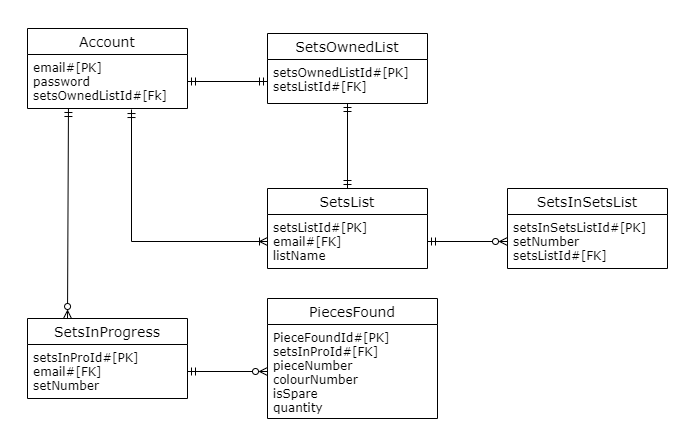

The diagram above was exported from draw.io. Its source (the exported page's mxGraphModel, read from the mxfile embedded in the PNG):
<mxGraphModel dx="1422" dy="762" grid="1" gridSize="10" guides="1" tooltips="1" connect="1" arrows="1" fold="1" page="1" pageScale="1" pageWidth="850" pageHeight="1100" background="none" math="0" shadow="0">
  <root>
    <mxCell id="0" />
    <mxCell id="1" parent="0" />
    <mxCell id="0YJFI3aneHsz-NNVu8X8-14" value="Account" style="swimlane;fontStyle=0;childLayout=stackLayout;horizontal=1;startSize=26;horizontalStack=0;resizeParent=1;resizeParentMax=0;resizeLast=0;collapsible=1;marginBottom=0;align=center;fontSize=14;fontFamily=Verdana;" parent="1" vertex="1">
      <mxGeometry x="80" y="160" width="160" height="80" as="geometry" />
    </mxCell>
    <mxCell id="0YJFI3aneHsz-NNVu8X8-15" value="email#[PK]&#10;password&#10;setsOwnedListId#[Fk]" style="text;strokeColor=none;fillColor=none;spacingLeft=4;spacingRight=4;overflow=hidden;rotatable=0;points=[[0,0.5],[1,0.5]];portConstraint=eastwest;fontSize=12;fontFamily=Verdana;" parent="0YJFI3aneHsz-NNVu8X8-14" vertex="1">
      <mxGeometry y="26" width="160" height="54" as="geometry" />
    </mxCell>
    <mxCell id="0YJFI3aneHsz-NNVu8X8-18" value="SetsOwnedList" style="swimlane;fontStyle=0;childLayout=stackLayout;horizontal=1;startSize=26;horizontalStack=0;resizeParent=1;resizeParentMax=0;resizeLast=0;collapsible=1;marginBottom=0;align=center;fontSize=14;fontFamily=Verdana;" parent="1" vertex="1">
      <mxGeometry x="320" y="165" width="160" height="70" as="geometry" />
    </mxCell>
    <mxCell id="0YJFI3aneHsz-NNVu8X8-19" value="setsOwnedListId#[PK]&#10;setsListId#[FK]" style="text;strokeColor=none;fillColor=none;spacingLeft=4;spacingRight=4;overflow=hidden;rotatable=0;points=[[0,0.5],[1,0.5]];portConstraint=eastwest;fontSize=12;fontFamily=Verdana;" parent="0YJFI3aneHsz-NNVu8X8-18" vertex="1">
      <mxGeometry y="26" width="160" height="44" as="geometry" />
    </mxCell>
    <mxCell id="0YJFI3aneHsz-NNVu8X8-22" value="SetsInSetsList" style="swimlane;fontStyle=0;childLayout=stackLayout;horizontal=1;startSize=26;horizontalStack=0;resizeParent=1;resizeParentMax=0;resizeLast=0;collapsible=1;marginBottom=0;align=center;fontSize=14;fontFamily=Verdana;" parent="1" vertex="1">
      <mxGeometry x="560" y="320" width="160" height="80" as="geometry" />
    </mxCell>
    <mxCell id="0YJFI3aneHsz-NNVu8X8-23" value="setsInSetsListId#[PK]&#10;setNumber&#10;setsListId#[FK]" style="text;strokeColor=none;fillColor=none;spacingLeft=4;spacingRight=4;overflow=hidden;rotatable=0;points=[[0,0.5],[1,0.5]];portConstraint=eastwest;fontSize=12;fontFamily=Verdana;" parent="0YJFI3aneHsz-NNVu8X8-22" vertex="1">
      <mxGeometry y="26" width="160" height="54" as="geometry" />
    </mxCell>
    <mxCell id="0YJFI3aneHsz-NNVu8X8-48" style="edgeStyle=orthogonalEdgeStyle;rounded=0;orthogonalLoop=1;jettySize=auto;html=1;exitX=0.25;exitY=0;exitDx=0;exitDy=0;fontFamily=Verdana;startArrow=ERzeroToMany;startFill=0;endArrow=ERmandOne;endFill=0;entryX=0.256;entryY=1;entryDx=0;entryDy=0;entryPerimeter=0;" parent="1" source="0YJFI3aneHsz-NNVu8X8-26" target="0YJFI3aneHsz-NNVu8X8-15" edge="1">
      <mxGeometry relative="1" as="geometry">
        <mxPoint x="120" y="250" as="targetPoint" />
        <Array as="points">
          <mxPoint x="120" y="240" />
        </Array>
      </mxGeometry>
    </mxCell>
    <mxCell id="0YJFI3aneHsz-NNVu8X8-26" value="SetsInProgress" style="swimlane;fontStyle=0;childLayout=stackLayout;horizontal=1;startSize=26;horizontalStack=0;resizeParent=1;resizeParentMax=0;resizeLast=0;collapsible=1;marginBottom=0;align=center;fontSize=14;fontFamily=Verdana;" parent="1" vertex="1">
      <mxGeometry x="80" y="450" width="160" height="80" as="geometry" />
    </mxCell>
    <mxCell id="0YJFI3aneHsz-NNVu8X8-27" value="setsInProId#[PK]&#10;email#[FK]&#10;setNumber" style="text;strokeColor=none;fillColor=none;spacingLeft=4;spacingRight=4;overflow=hidden;rotatable=0;points=[[0,0.5],[1,0.5]];portConstraint=eastwest;fontSize=12;fontFamily=Verdana;" parent="0YJFI3aneHsz-NNVu8X8-26" vertex="1">
      <mxGeometry y="26" width="160" height="54" as="geometry" />
    </mxCell>
    <mxCell id="0YJFI3aneHsz-NNVu8X8-30" value="PiecesFound" style="swimlane;fontStyle=0;childLayout=stackLayout;horizontal=1;startSize=26;horizontalStack=0;resizeParent=1;resizeParentMax=0;resizeLast=0;collapsible=1;marginBottom=0;align=center;fontSize=14;fontFamily=Verdana;" parent="1" vertex="1">
      <mxGeometry x="320" y="430" width="170" height="120" as="geometry">
        <mxRectangle x="360" y="360" width="50" height="26" as="alternateBounds" />
      </mxGeometry>
    </mxCell>
    <mxCell id="0YJFI3aneHsz-NNVu8X8-33" value="PieceFoundId#[PK]&#10;setsInProId#[FK]&#10;pieceNumber&#10;colourNumber&#10;isSpare&#10;quantity" style="text;strokeColor=none;fillColor=none;spacingLeft=4;spacingRight=4;overflow=hidden;rotatable=0;points=[[0,0.5],[1,0.5]];portConstraint=eastwest;fontSize=12;fontFamily=Verdana;" parent="0YJFI3aneHsz-NNVu8X8-30" vertex="1">
      <mxGeometry y="26" width="170" height="94" as="geometry" />
    </mxCell>
    <mxCell id="0YJFI3aneHsz-NNVu8X8-38" style="edgeStyle=orthogonalEdgeStyle;rounded=0;orthogonalLoop=1;jettySize=auto;html=1;exitX=1;exitY=0.5;exitDx=0;exitDy=0;entryX=0;entryY=0.5;entryDx=0;entryDy=0;fontFamily=Verdana;endArrow=ERzeroToMany;endFill=0;startArrow=ERmandOne;startFill=0;" parent="1" source="0YJFI3aneHsz-NNVu8X8-27" target="0YJFI3aneHsz-NNVu8X8-33" edge="1">
      <mxGeometry relative="1" as="geometry" />
    </mxCell>
    <mxCell id="0YJFI3aneHsz-NNVu8X8-39" value="SetsList" style="swimlane;fontStyle=0;childLayout=stackLayout;horizontal=1;startSize=26;horizontalStack=0;resizeParent=1;resizeParentMax=0;resizeLast=0;collapsible=1;marginBottom=0;align=center;fontSize=14;fontFamily=Verdana;" parent="1" vertex="1">
      <mxGeometry x="320" y="320" width="160" height="80" as="geometry" />
    </mxCell>
    <mxCell id="0YJFI3aneHsz-NNVu8X8-40" value="setsListId#[PK]&#10;email#[FK]&#10;listName" style="text;strokeColor=none;fillColor=none;spacingLeft=4;spacingRight=4;overflow=hidden;rotatable=0;points=[[0,0.5],[1,0.5]];portConstraint=eastwest;fontSize=12;fontFamily=Verdana;" parent="0YJFI3aneHsz-NNVu8X8-39" vertex="1">
      <mxGeometry y="26" width="160" height="54" as="geometry" />
    </mxCell>
    <mxCell id="0YJFI3aneHsz-NNVu8X8-41" style="edgeStyle=orthogonalEdgeStyle;rounded=0;orthogonalLoop=1;jettySize=auto;html=1;exitX=1;exitY=0.5;exitDx=0;exitDy=0;entryX=0;entryY=0.5;entryDx=0;entryDy=0;fontFamily=Verdana;startArrow=ERmandOne;startFill=0;endArrow=ERmandOne;endFill=0;" parent="1" source="0YJFI3aneHsz-NNVu8X8-15" target="0YJFI3aneHsz-NNVu8X8-19" edge="1">
      <mxGeometry relative="1" as="geometry" />
    </mxCell>
    <mxCell id="0YJFI3aneHsz-NNVu8X8-42" style="edgeStyle=orthogonalEdgeStyle;rounded=0;orthogonalLoop=1;jettySize=auto;html=1;exitX=0;exitY=0.5;exitDx=0;exitDy=0;entryX=0.65;entryY=1.019;entryDx=0;entryDy=0;entryPerimeter=0;fontFamily=Verdana;startArrow=ERoneToMany;startFill=0;endArrow=ERmandOne;endFill=0;" parent="1" source="0YJFI3aneHsz-NNVu8X8-40" target="0YJFI3aneHsz-NNVu8X8-15" edge="1">
      <mxGeometry relative="1" as="geometry" />
    </mxCell>
    <mxCell id="0YJFI3aneHsz-NNVu8X8-44" value="" style="endArrow=ERmandOne;html=1;rounded=0;fontFamily=Verdana;exitX=0.5;exitY=0;exitDx=0;exitDy=0;entryX=0.5;entryY=1;entryDx=0;entryDy=0;startArrow=ERmandOne;startFill=0;endFill=0;" parent="1" source="0YJFI3aneHsz-NNVu8X8-39" target="0YJFI3aneHsz-NNVu8X8-18" edge="1">
      <mxGeometry width="50" height="50" relative="1" as="geometry">
        <mxPoint x="570" y="280" as="sourcePoint" />
        <mxPoint x="400" y="240" as="targetPoint" />
      </mxGeometry>
    </mxCell>
    <mxCell id="0YJFI3aneHsz-NNVu8X8-47" style="edgeStyle=orthogonalEdgeStyle;rounded=0;orthogonalLoop=1;jettySize=auto;html=1;exitX=1;exitY=0.5;exitDx=0;exitDy=0;entryX=0;entryY=0.5;entryDx=0;entryDy=0;fontFamily=Verdana;startArrow=ERmandOne;startFill=0;endArrow=ERzeroToMany;endFill=0;" parent="1" source="0YJFI3aneHsz-NNVu8X8-40" target="0YJFI3aneHsz-NNVu8X8-23" edge="1">
      <mxGeometry relative="1" as="geometry" />
    </mxCell>
  </root>
</mxGraphModel>